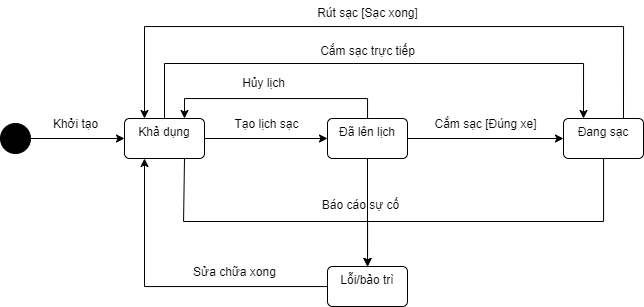

The diagram above was exported from draw.io. Its source (the exported page's mxGraphModel, read from the mxfile embedded in the PNG):
<mxGraphModel dx="1000" dy="591" grid="0" gridSize="10" guides="1" tooltips="1" connect="1" arrows="1" fold="1" page="1" pageScale="1" pageWidth="1100" pageHeight="850" background="none" math="0" shadow="0">
  <root>
    <mxCell id="0" />
    <mxCell id="1" parent="0" />
    <mxCell id="Wju_uI9q36wrvlZaZ_J_-25" style="edgeStyle=orthogonalEdgeStyle;rounded=0;orthogonalLoop=1;jettySize=auto;html=1;entryX=0.25;entryY=1;entryDx=0;entryDy=0;fontFamily=Helvetica;fontSize=12;fontColor=default;autosize=1;resizable=0;" edge="1" parent="1" source="Wju_uI9q36wrvlZaZ_J_-1" target="Wju_uI9q36wrvlZaZ_J_-4">
      <mxGeometry relative="1" as="geometry" />
    </mxCell>
    <mxCell id="Wju_uI9q36wrvlZaZ_J_-1" value="Lỗi/bảo trì" style="html=1;align=center;verticalAlign=top;rounded=1;absoluteArcSize=1;arcSize=10;dashed=0;whiteSpace=wrap;" vertex="1" parent="1">
      <mxGeometry x="465" y="702" width="80" height="40" as="geometry" />
    </mxCell>
    <mxCell id="Wju_uI9q36wrvlZaZ_J_-20" style="edgeStyle=orthogonalEdgeStyle;rounded=0;orthogonalLoop=1;jettySize=auto;html=1;exitX=0.75;exitY=0;exitDx=0;exitDy=0;entryX=0.25;entryY=0;entryDx=0;entryDy=0;" edge="1" parent="1" source="Wju_uI9q36wrvlZaZ_J_-2" target="Wju_uI9q36wrvlZaZ_J_-4">
      <mxGeometry relative="1" as="geometry">
        <Array as="points">
          <mxPoint x="761" y="462" />
          <mxPoint x="282" y="462" />
        </Array>
      </mxGeometry>
    </mxCell>
    <mxCell id="Wju_uI9q36wrvlZaZ_J_-23" style="edgeStyle=orthogonalEdgeStyle;rounded=0;orthogonalLoop=1;jettySize=auto;html=1;" edge="1" parent="1" source="Wju_uI9q36wrvlZaZ_J_-2" target="Wju_uI9q36wrvlZaZ_J_-1">
      <mxGeometry relative="1" as="geometry">
        <Array as="points">
          <mxPoint x="741" y="657" />
          <mxPoint x="505" y="657" />
        </Array>
      </mxGeometry>
    </mxCell>
    <mxCell id="Wju_uI9q36wrvlZaZ_J_-2" value="Đang sạc" style="html=1;align=center;verticalAlign=top;rounded=1;absoluteArcSize=1;arcSize=10;dashed=0;whiteSpace=wrap;" vertex="1" parent="1">
      <mxGeometry x="701" y="554" width="80" height="40" as="geometry" />
    </mxCell>
    <mxCell id="Wju_uI9q36wrvlZaZ_J_-11" style="edgeStyle=orthogonalEdgeStyle;rounded=0;orthogonalLoop=1;jettySize=auto;html=1;entryX=0.75;entryY=0;entryDx=0;entryDy=0;" edge="1" parent="1" source="Wju_uI9q36wrvlZaZ_J_-3" target="Wju_uI9q36wrvlZaZ_J_-4">
      <mxGeometry relative="1" as="geometry">
        <Array as="points">
          <mxPoint x="505" y="534" />
          <mxPoint x="322" y="534" />
        </Array>
      </mxGeometry>
    </mxCell>
    <mxCell id="Wju_uI9q36wrvlZaZ_J_-13" style="edgeStyle=orthogonalEdgeStyle;rounded=0;orthogonalLoop=1;jettySize=auto;html=1;entryX=0;entryY=0.5;entryDx=0;entryDy=0;" edge="1" parent="1" source="Wju_uI9q36wrvlZaZ_J_-3" target="Wju_uI9q36wrvlZaZ_J_-2">
      <mxGeometry relative="1" as="geometry" />
    </mxCell>
    <mxCell id="Wju_uI9q36wrvlZaZ_J_-22" style="edgeStyle=orthogonalEdgeStyle;rounded=0;orthogonalLoop=1;jettySize=auto;html=1;" edge="1" parent="1" source="Wju_uI9q36wrvlZaZ_J_-3" target="Wju_uI9q36wrvlZaZ_J_-1">
      <mxGeometry relative="1" as="geometry" />
    </mxCell>
    <mxCell id="Wju_uI9q36wrvlZaZ_J_-3" value="Đã lên lịch" style="html=1;align=center;verticalAlign=top;rounded=1;absoluteArcSize=1;arcSize=10;dashed=0;whiteSpace=wrap;" vertex="1" parent="1">
      <mxGeometry x="465" y="554" width="80" height="40" as="geometry" />
    </mxCell>
    <mxCell id="Wju_uI9q36wrvlZaZ_J_-9" style="edgeStyle=orthogonalEdgeStyle;rounded=0;orthogonalLoop=1;jettySize=auto;html=1;entryX=0;entryY=0.5;entryDx=0;entryDy=0;" edge="1" parent="1" source="Wju_uI9q36wrvlZaZ_J_-4" target="Wju_uI9q36wrvlZaZ_J_-3">
      <mxGeometry relative="1" as="geometry" />
    </mxCell>
    <mxCell id="Wju_uI9q36wrvlZaZ_J_-15" style="edgeStyle=orthogonalEdgeStyle;rounded=0;orthogonalLoop=1;jettySize=auto;html=1;exitX=0.5;exitY=0;exitDx=0;exitDy=0;entryX=0.25;entryY=0;entryDx=0;entryDy=0;" edge="1" parent="1" source="Wju_uI9q36wrvlZaZ_J_-4" target="Wju_uI9q36wrvlZaZ_J_-2">
      <mxGeometry relative="1" as="geometry">
        <Array as="points">
          <mxPoint x="302" y="499" />
          <mxPoint x="721" y="499" />
        </Array>
      </mxGeometry>
    </mxCell>
    <mxCell id="Wju_uI9q36wrvlZaZ_J_-19" style="edgeStyle=orthogonalEdgeStyle;rounded=0;orthogonalLoop=1;jettySize=auto;html=1;exitX=0.75;exitY=1;exitDx=0;exitDy=0;entryX=0.5;entryY=0;entryDx=0;entryDy=0;" edge="1" parent="1" source="Wju_uI9q36wrvlZaZ_J_-4" target="Wju_uI9q36wrvlZaZ_J_-1">
      <mxGeometry relative="1" as="geometry">
        <Array as="points">
          <mxPoint x="321" y="594" />
          <mxPoint x="321" y="657" />
          <mxPoint x="505" y="657" />
        </Array>
      </mxGeometry>
    </mxCell>
    <mxCell id="Wju_uI9q36wrvlZaZ_J_-4" value="Khả dụng" style="html=1;align=center;verticalAlign=top;rounded=1;absoluteArcSize=1;arcSize=10;dashed=0;whiteSpace=wrap;" vertex="1" parent="1">
      <mxGeometry x="262" y="554" width="80" height="40" as="geometry" />
    </mxCell>
    <mxCell id="Wju_uI9q36wrvlZaZ_J_-6" style="edgeStyle=orthogonalEdgeStyle;rounded=0;orthogonalLoop=1;jettySize=auto;html=1;" edge="1" parent="1" source="Wju_uI9q36wrvlZaZ_J_-5" target="Wju_uI9q36wrvlZaZ_J_-4">
      <mxGeometry relative="1" as="geometry" />
    </mxCell>
    <mxCell id="Wju_uI9q36wrvlZaZ_J_-5" value="" style="ellipse;fillColor=strokeColor;html=1;" vertex="1" parent="1">
      <mxGeometry x="138" y="559" width="30" height="30" as="geometry" />
    </mxCell>
    <mxCell id="Wju_uI9q36wrvlZaZ_J_-8" value="Khởi tạo" style="text;html=1;align=center;verticalAlign=middle;resizable=0;points=[];autosize=1;strokeColor=none;fillColor=none;" vertex="1" parent="1">
      <mxGeometry x="181" y="547" width="63" height="26" as="geometry" />
    </mxCell>
    <mxCell id="Wju_uI9q36wrvlZaZ_J_-10" value="Tạo lịch sạc" style="text;html=1;align=center;verticalAlign=middle;resizable=0;points=[];autosize=1;strokeColor=none;fillColor=none;" vertex="1" parent="1">
      <mxGeometry x="363" y="547" width="82" height="26" as="geometry" />
    </mxCell>
    <mxCell id="Wju_uI9q36wrvlZaZ_J_-12" value="Hủy lịch" style="text;html=1;align=center;verticalAlign=middle;resizable=0;points=[];autosize=1;strokeColor=none;fillColor=none;" vertex="1" parent="1">
      <mxGeometry x="370" y="506" width="61" height="26" as="geometry" />
    </mxCell>
    <mxCell id="Wju_uI9q36wrvlZaZ_J_-14" value="Cắm sạc [Đúng xe]" style="text;html=1;align=center;verticalAlign=middle;resizable=0;points=[];autosize=1;strokeColor=none;fillColor=none;" vertex="1" parent="1">
      <mxGeometry x="563" y="547" width="120" height="26" as="geometry" />
    </mxCell>
    <mxCell id="Wju_uI9q36wrvlZaZ_J_-16" value="Cắm sạc trực tiếp" style="text;html=1;align=center;verticalAlign=middle;resizable=0;points=[];autosize=1;strokeColor=none;fillColor=none;" vertex="1" parent="1">
      <mxGeometry x="448.5" y="474" width="113" height="26" as="geometry" />
    </mxCell>
    <mxCell id="Wju_uI9q36wrvlZaZ_J_-18" value="Rút sạc [Sạc xong]" style="text;html=1;align=center;verticalAlign=middle;resizable=0;points=[];autosize=1;strokeColor=none;fillColor=none;" vertex="1" parent="1">
      <mxGeometry x="445.5" y="436" width="119" height="26" as="geometry" />
    </mxCell>
    <mxCell id="Wju_uI9q36wrvlZaZ_J_-24" value="Báo cáo sự cố" style="text;html=1;align=center;verticalAlign=middle;resizable=0;points=[];autosize=1;strokeColor=none;fillColor=none;" vertex="1" parent="1">
      <mxGeometry x="450" y="628" width="95" height="26" as="geometry" />
    </mxCell>
    <mxCell id="Wju_uI9q36wrvlZaZ_J_-26" value="Sửa chữa xong" style="text;html=1;align=center;verticalAlign=middle;resizable=0;points=[];autosize=1;strokeColor=none;fillColor=none;fontFamily=Helvetica;fontSize=12;fontColor=default;" vertex="1" parent="1">
      <mxGeometry x="321" y="695" width="101" height="26" as="geometry" />
    </mxCell>
  </root>
</mxGraphModel>